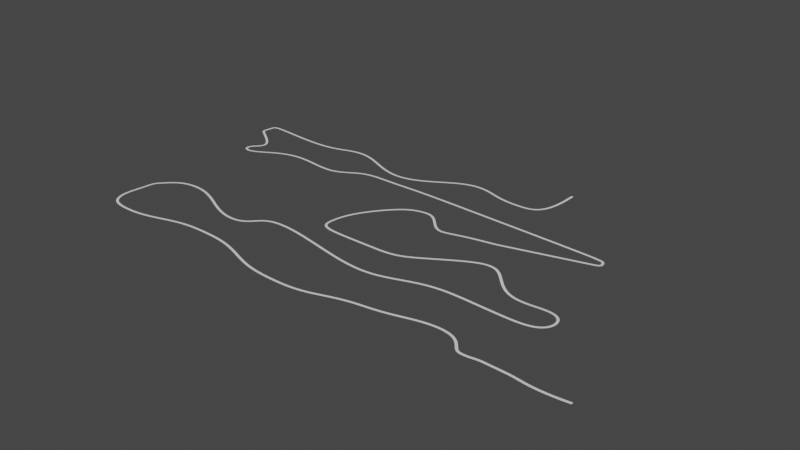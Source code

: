 # Source: Touge_2.blend  (saved by Blender 2.90.8; exported with 4.5.12 LTS)
import bpy
from mathutils import Matrix  # noqa: F401  (used for matrix-valued properties, if any)

bpy.ops.wm.read_factory_settings(use_empty=True)
scene = bpy.context.scene
scene.name = 'Scene'

# ---- collections
col_collection = bpy.data.collections.new('Collection'); scene.collection.children.link(col_collection)

# ---- world
world_world = bpy.data.worlds.new('World'); scene.world = world_world
world_world.use_nodes = True; world_world.node_tree.nodes.clear()
_N = world_world.node_tree.nodes; _L = world_world.node_tree.links
n0 = _N.new('ShaderNodeOutputWorld'); n0.name = 'World Output'; n0.location = (300, 300)
n1 = _N.new('ShaderNodeBackground'); n1.name = 'Background'; n1.location = (10, 300)
n1.inputs[0].default_value = (0.05088, 0.05088, 0.05088, 1.0)
_L.new(n1.outputs[0], n0.inputs[0])
n0.is_active_output = True
world_world.color = (0.05088, 0.05088, 0.05088)
world_world.use_sun_shadow = False
world_world.sun_shadow_jitter_overblur = 0.0

# ---- meshes
me_plane_001 = bpy.data.meshes.new('Plane.001')
me_plane_001.from_pydata([(-1.0, -1.0, 0.0), (1.0, -1.0, 0.0), (-1.0, 1.0, 0.0), (1.0, 1.0, 0.0)], [], [(0, 1, 3, 2)])
_uv = me_plane_001.uv_layers.new(name='UVMap')
_uv.uv.foreach_set('vector', [0.0, 0.0, 1.0, 0.0, 1.0, 1.0, 0.0, 1.0])
me_plane_001.use_remesh_fix_poles = True
me_plane_001.use_remesh_preserve_attributes = False
me_plane_001.use_mirror_vertex_groups = False
me_plane_001.update()

# ---- curves / text
cu_nurbspath = bpy.data.curves.new('NurbsPath', 'CURVE')
cu_nurbspath.dimensions = '3D'
_sp = cu_nurbspath.splines.new('NURBS'); _sp.points.add(138)
_sp.points.foreach_set('co', [109.3, 268.7, 15.95, 1.0, 107.0, 195.1, 12.09, 1.0, 65.65, 193.1, 11.56, 1.0, 24.36, 191.0, 11.02, 1.0, -16.94, 214.0, 10.48, 1.0, -58.24, 211.9, 9.947, 1.0, -99.54, 184.8, 9.411, 1.0, -140.8, 162.2, 8.875, 1.0, -182.1, 160.2, 8.338, 1.0, -223.4, 178.5, 7.802, 1.0, -264.7, 199.8, 7.266, 1.0, -306.0, 197.8, 6.73, 1.0, -347.3, 172.3, 6.194, 1.0, -486.7, 193.5, 5.752, 1.0, -487.9, 185.7, 5.724, 1.0, -489.2, 177.9, 5.697, 1.0, -490.5, 170.1, 5.669, 1.0, -491.8, 162.3, 5.641, 1.0, -486.1, 158.3, 5.614, 1.0, -480.4, 154.4, 5.586, 1.0, -474.7, 150.4, 5.558, 1.0, -469.0, 146.4, 5.531, 1.0, -423.4, 114.4, 5.31, 1.0, -474.7, 98.72, 4.868, 1.0, -444.1, 65.63, 4.426, 1.0, -365.9, 132.1, 11.33, 1.0, -265.1, 88.84, 7.637, 1.0, -220.9, 128.9, 14.79, 1.0, -169.4, 126.2, 14.8, 1.0, -126.3, 123.5, 16.65, 1.0, -75.74, 120.9, 19.19, 1.0, 8.059, 118.2, 18.97, 1.0, 103.1, 115.5, 18.75, 1.0, 186.9, 112.8, 18.52, 1.0, 260.1, 110.2, 18.3, 1.0, 261.9, 107.5, 18.08, 1.0, 268.0, 93.54, 19.47, 1.0, 256.6, 90.87, 19.25, 1.0, 245.3, 88.19, 19.03, 1.0, 233.9, 85.52, 18.8, 1.0, 222.5, 82.85, 18.58, 1.0, 211.2, 80.17, 18.36, 1.0, 199.8, 77.5, 18.13, 1.0, 188.4, 74.83, 17.91, 1.0, 177.1, 72.15, 17.69, 1.0, 165.7, 69.48, 17.47, 1.0, 154.3, 66.81, 17.24, 1.0, 143.0, 64.13, 17.02, 1.0, 131.6, 61.46, 16.8, 1.0, 120.2, 58.78, 16.57, 1.0, 106.3, 55.52, 16.3, 1.0, 92.43, 52.25, 17.1, 1.0, 64.63, 45.71, 17.63, 1.0, 36.84, 39.18, 17.1, 1.0, 9.053, 32.64, 15.48, 1.0, -18.74, 81.2, 13.85, 1.0, -46.53, 74.67, 13.3, 1.0, -74.32, 72.51, 12.76, 1.0, -130.9, 6.501, 10.59, 1.0, -129.9, -33.22, 14.69, 1.0, -129.9, -58.71, 17.3, 1.0, -114.7, -66.81, 16.86, 1.0, -77.71, -67.5, 16.96, 1.0, -51.93, -67.49, 17.0, 1.0, -26.15, -67.48, 17.05, 1.0, -26.06, -67.48, 17.05, 1.0, -25.96, -67.48, 17.05, 1.0, -25.87, -67.48, 17.05, 1.0, -25.78, -67.48, 17.05, 1.0, -25.69, -67.48, 17.05, 1.0, -25.6, -67.48, 17.05, 1.0, -25.51, -67.48, 17.05, 1.0, -25.42, -67.48, 17.05, 1.0, -25.33, -67.48, 17.05, 1.0, -25.24, -67.48, 17.05, 1.0, -25.15, -67.48, 17.05, 1.0, -25.06, -67.48, 17.05, 1.0, -24.96, -67.48, 17.05, 1.0, -24.87, -67.48, 17.05, 1.0, -24.78, -67.48, 17.05, 1.0, -24.69, -67.48, 17.05, 1.0, -24.6, -67.48, 17.05, 1.0, -24.51, -67.48, 17.05, 1.0, -24.42, -67.48, 17.05, 1.0, -24.33, -67.48, 17.05, 1.0, -24.24, -67.48, 17.05, 1.0, -24.15, -67.48, 17.05, 1.0, 16.58, -67.48, 17.05, 1.0, 44.78, -55.0, 17.58, 1.0, 123.2, 0.01045, 16.43, 1.0, 143.6, 0.01219, 15.25, 1.0, 163.9, 0.01393, 13.62, 1.0, 200.8, -63.76, 7.195, 1.0, 299.3, -28.3, 14.67, 1.0, 304.8, -100.4, 14.39, 1.0, 240.4, -101.6, 16.48, 1.0, 176.0, -102.7, 19.12, 1.0, 111.6, -103.9, 23.17, 1.0, 47.26, -139.0, 22.71, 1.0, -17.13, -140.2, 23.34, 1.0, -142.0, -107.5, 24.24, 1.0, -206.4, -108.6, 23.58, 1.0, -210.3, -145.3, 22.93, 1.0, -274.7, -146.5, 22.27, 1.0, -339.1, -97.04, 21.62, 1.0, -403.4, -98.22, 20.96, 1.0, -423.1, -119.4, 20.63, 1.0, -434.0, -134.8, 22.33, 1.0, -434.4, -140.9, 22.65, 1.0, -434.8, -146.9, 23.15, 1.0, -435.1, -161.8, 23.74, 1.0, -435.5, -167.9, 24.15, 1.0, -435.9, -173.9, 24.05, 1.0, -436.3, -180.0, 24.54, 1.0, -436.2, -202.7, 25.38, 1.0, -426.7, -220.8, 25.04, 1.0, -407.8, -226.8, 24.71, 1.0, -349.6, -228.5, 25.03, 1.0, -291.5, -201.6, 25.36, 1.0, -233.3, -203.3, 25.68, 1.0, -175.2, -205.0, 26.0, 1.0, -117.0, -237.5, 26.33, 1.0, -58.86, -239.2, 26.65, 1.0, -0.7103, -240.9, 26.97, 1.0, 57.44, -211.8, 27.3, 1.0, 115.6, -213.5, 27.62, 1.0, 173.7, -189.1, 27.94, 1.0, 231.9, -190.9, 28.27, 1.0, 243.4, -220.9, 28.31, 1.0, 255.0, -221.3, 28.34, 1.0, 266.5, -221.7, 28.38, 1.0, 278.0, -218.6, 28.42, 1.0, 289.5, -219.1, 28.46, 1.0, 301.1, -219.5, 28.49, 1.0, 312.6, -219.9, 28.53, 1.0, 324.1, -220.3, 28.57, 1.0, 335.7, -220.8, 28.61, 1.0, 371.1, -227.6, 29.01, 1.0, 415.3, -221.6, 28.68, 1.0])
_sp.order_u = 5
_sp.order_v = 0
_sp.use_endpoint_u = True
_sp = cu_nurbspath.splines.new('NURBS'); _sp.points.add(0)
_sp.points.foreach_set('co', [-436.2, -202.7, 25.38, 1.0])
_sp.order_u = 2
_sp.order_v = 0
_sp.use_endpoint_u = True
_sp = cu_nurbspath.splines.new('NURBS'); _sp.points.add(0)
_sp.points.foreach_set('co', [-436.2, -202.7, 25.38, 1.0])
_sp.order_u = 2
_sp.order_v = 0
_sp.use_endpoint_u = True
cu_nurbspath.use_path = True
cu_nurbspath.use_path_clamp = True
cu_nurbspath.fill_mode = 'FULL'
cu_nurbspath.twist_mode = 'Z_UP'

# ---- objects
ob_nurbspath = bpy.data.objects.new('NurbsPath', cu_nurbspath)
ob_plane = bpy.data.objects.new('Plane', me_plane_001)

# ---- transforms, parenting, visibility, modifiers, constraints
ob_nurbspath.location = (0.0, 0.0, 0.0)
ob_nurbspath.lineart.crease_threshold = 0.0
ob_plane.location = (0.0, 0.0, 0.0)
ob_plane.scale = (1.0, 2.0, 1.0)
ob_plane.lock_rotation = (True, False, False)
ob_plane.lineart.crease_threshold = 0.0
_m = ob_plane.modifiers.new('Array', 'ARRAY')
_m.fit_type = 'FIT_CURVE'
_m.curve = ob_nurbspath
_m.constant_offset_displace = (0.0, 0.0, 0.0)
_m.use_merge_vertices = True
_m = ob_plane.modifiers.new('Weld', 'WELD')
_m = ob_plane.modifiers.new('Curve', 'CURVE')
_m.object = ob_nurbspath

# ---- collection membership
col_collection.objects.link(ob_nurbspath)
col_collection.objects.link(ob_plane)

# ---- scene / render settings (as saved in the file)
scene.frame_start = 1; scene.frame_end = 250; scene.frame_set(1)
scene.render.engine = 'BLENDER_EEVEE_NEXT'
scene.cycles.use_denoising = False
scene.cycles.samples = 128
scene.cycles.sampling_pattern = 'TABULATED_SOBOL'
scene.cycles.use_adaptive_sampling = False
scene.cycles.use_light_tree = False
scene.view_settings.view_transform = 'Filmic'
bpy.context.view_layer.update()

# ---- added for rendering (the .blend has no active camera and no usable light): camera, sun
cam_auto = bpy.data.cameras.new('AutoCamera')
cam_auto.lens = 50.0
cam_auto.sensor_width = 36.0
cam_auto.clip_end = 16945.0
ob_auto_camera = bpy.data.objects.new('AutoCamera', cam_auto)
scene.collection.objects.link(ob_auto_camera)
ob_auto_camera.location = (927.289, -1144.72, 789.139)
ob_auto_camera.rotation_euler = (1.09748, -7.21219e-08, 0.694738)
scene.camera = ob_auto_camera
light_auto_sun = bpy.data.lights.new('AutoSun', 'SUN')
light_auto_sun.energy = 3.0
light_auto_sun.angle = 0.0523599
ob_auto_sun = bpy.data.objects.new('AutoSun', light_auto_sun)
scene.collection.objects.link(ob_auto_sun)
ob_auto_sun.rotation_euler = (0.872665, 0.174533, 0.523599)
bpy.context.view_layer.update()
